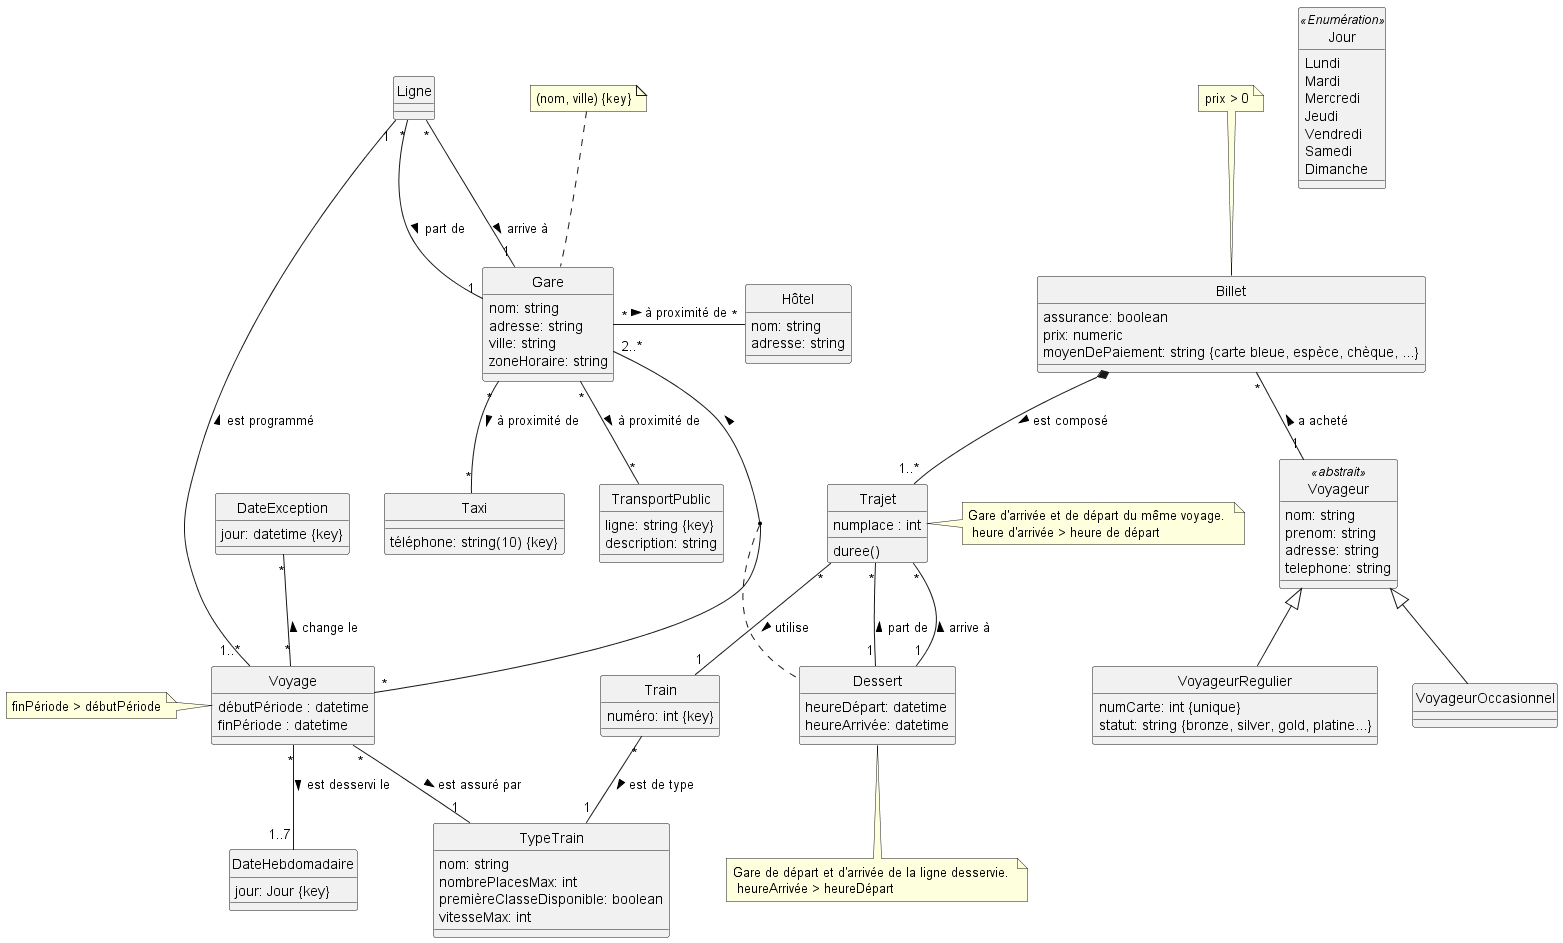

The diagram above was rendered by PlantUML. Its source (embedded in the PNG):
@startuml

hide circle

class Gare {
    nom: string
    adresse: string
    ville: string
    zoneHoraire: string
}

note top : (nom, ville) {key}

class Train {
    numéro: int {key}
}

class TypeTrain {
    nom: string
    nombrePlacesMax: int
    premièreClasseDisponible: boolean
    vitesseMax: int
}

class Ligne {

}

class Voyage {
    débutPériode : datetime
    finPériode : datetime
}

note left : finPériode > débutPériode

class DateException {
    jour: datetime {key}
}

class DateHebdomadaire {
    jour: Jour {key}
}

class Jour <<Enumération>> {
    Lundi
    Mardi
    Mercredi
    Jeudi
    Vendredi
    Samedi
    Dimanche
}


class Dessert {
    heureDépart: datetime
    heureArrivée: datetime
}

note bottom: Gare de départ et d'arrivée de la ligne desservie. \n heureArrivée > heureDépart 

class Hôtel {
    nom: string
    adresse: string
}

class Taxi {
    téléphone: string(10) {key}
}

class TransportPublic {
    ligne: string {key}
    description: string
}

Gare "*" -r- "*" Hôtel : à proximité de >
Gare "*" -- "*" Taxi : à proximité de >
Gare "*" -- "*" TransportPublic : à proximité de >
Voyage "*" -- "1..7" DateHebdomadaire : est desservi le >
Train "*" -- "1" TypeTrain : est de type >
Voyage "*" -- "1" TypeTrain : est assuré par >
Ligne "1" -- "1..*" Voyage : est programmé <
Ligne "*" -- "1" Gare : part de >
Ligne "*" -- "1" Gare : arrive à >
'Ligne "*" -- "2..*" Gare 
Gare "2..*" -- "*" Voyage : <
(Gare, Voyage) .. Dessert
DateException "*" --  "*" Voyage : change le <

'Contrainte gare terminus dans dessert ?


class Voyageur <<abstrait>> {
    nom: string
    prenom: string
    adresse: string
    telephone: string
}

class VoyageurOccasionnel {

}

class VoyageurRegulier {
    numCarte: int {unique}
    statut: string {bronze, silver, gold, platine...}
}

Voyageur <|-- VoyageurOccasionnel

Voyageur <|-- VoyageurRegulier

class Billet {
    assurance: boolean
    prix: numeric
    moyenDePaiement: string {carte bleue, espèce, chèque, ...}
}

note top : prix > 0

class Trajet {
    numplace : int
    duree()
}

note right : Gare d'arrivée et de départ du même voyage. \n heure d'arrivée > heure de départ


Billet  *-- "1..*" Trajet : est composé >
Trajet "*" -- "1" Train : utilise >
Trajet "*" -- "1" Dessert : part de  <
Trajet "*" -- "1" Dessert : arrive à  <
'Avec condition même voyage
Billet "*" -- "1" Voyageur : a acheté <



@enduml